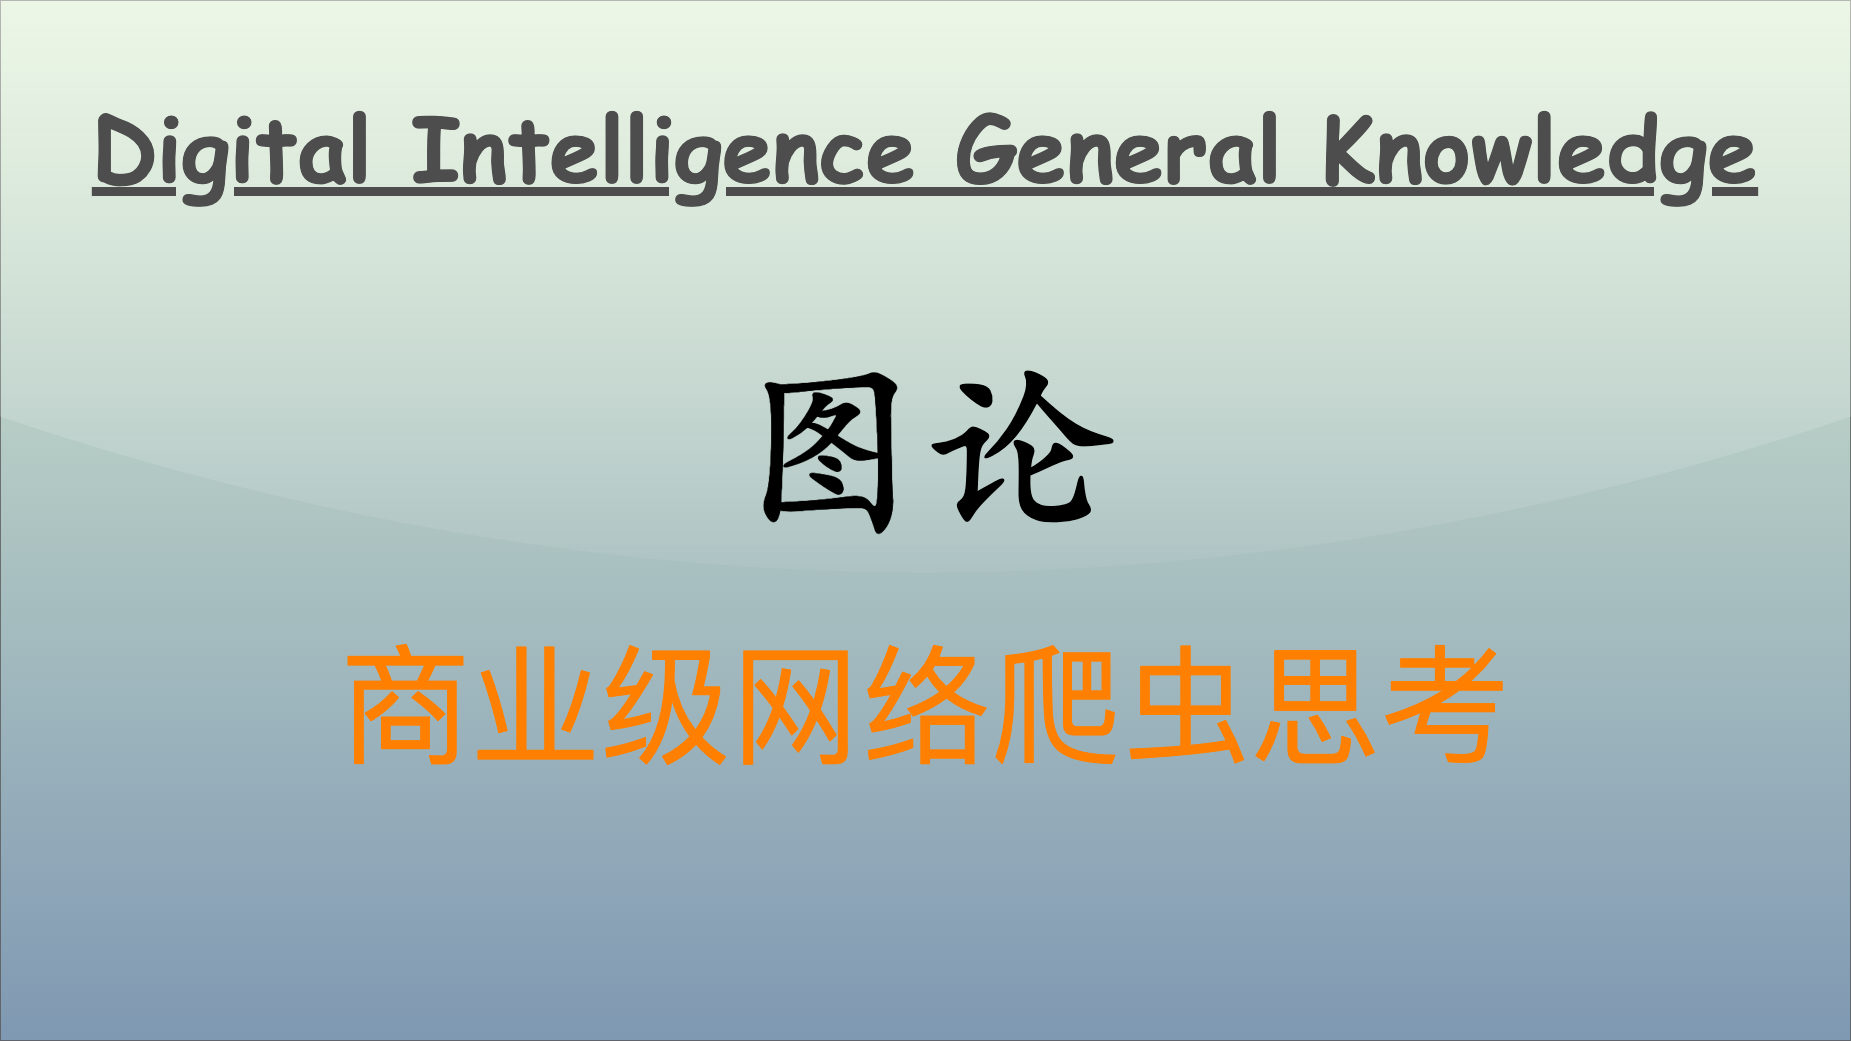

The diagram above was exported from draw.io. Its source (the exported page's mxGraphModel, read from the mxfile embedded in the PNG):
<mxGraphModel dx="1514" dy="1169" grid="1" gridSize="10" guides="1" tooltips="1" connect="1" arrows="1" fold="1" page="1" pageScale="1" pageWidth="1850" pageHeight="1040" math="0" shadow="0">
  <root>
    <mxCell id="0" />
    <mxCell id="1" parent="0" />
    <mxCell id="v5awPFEotDlEYcYJcZ2H-3" value="" style="rounded=0;whiteSpace=wrap;html=1;spacingLeft=470;opacity=50;textOpacity=50;gradientColor=#003366;fillColor=#B9E0A5;glass=1;shadow=0;" parent="1" vertex="1">
      <mxGeometry width="1850" height="1040" as="geometry" />
    </mxCell>
    <mxCell id="v5awPFEotDlEYcYJcZ2H-2" value="&lt;div style=&quot;text-align: left;&quot;&gt;&lt;span style=&quot;background-color: initial;&quot;&gt;&lt;font face=&quot;宋体&quot; color=&quot;#ff8000&quot;&gt;商业级网络爬虫思考&lt;/font&gt;&lt;/span&gt;&lt;/div&gt;" style="text;html=1;align=center;verticalAlign=middle;resizable=0;points=[];autosize=1;strokeColor=none;fillColor=none;fontSize=130;fontColor=default;" parent="1" vertex="1">
      <mxGeometry x="330" y="620" width="1190" height="170" as="geometry" />
    </mxCell>
    <mxCell id="2" value="Digital Intelligence General Knowledge" style="text;align=center;verticalAlign=top;resizable=0;points=[];autosize=1;strokeColor=none;fillColor=none;fontColor=#4D4D4D;fontFamily=Comic Sans MS;rotation=0;rounded=0;labelBackgroundColor=none;labelBorderColor=none;gradientColor=#B3B3B3;textShadow=0;fontSize=90;fontStyle=5;" parent="1" vertex="1">
      <mxGeometry x="80" y="86" width="1690" height="120" as="geometry" />
    </mxCell>
    <mxCell id="3" value="&lt;font size=&quot;1&quot; style=&quot;&quot;&gt;&lt;b style=&quot;&quot;&gt;&lt;span style=&quot;font-size: 190px;&quot;&gt;图论&lt;/span&gt;&lt;/b&gt;&lt;/font&gt;" style="text;html=1;align=center;verticalAlign=middle;resizable=0;points=[];autosize=1;strokeColor=none;fillColor=none;fontColor=#000000;fontFamily=Kaiti SC;" parent="1" vertex="1">
      <mxGeometry x="725" y="320" width="400" height="240" as="geometry" />
    </mxCell>
  </root>
</mxGraphModel>